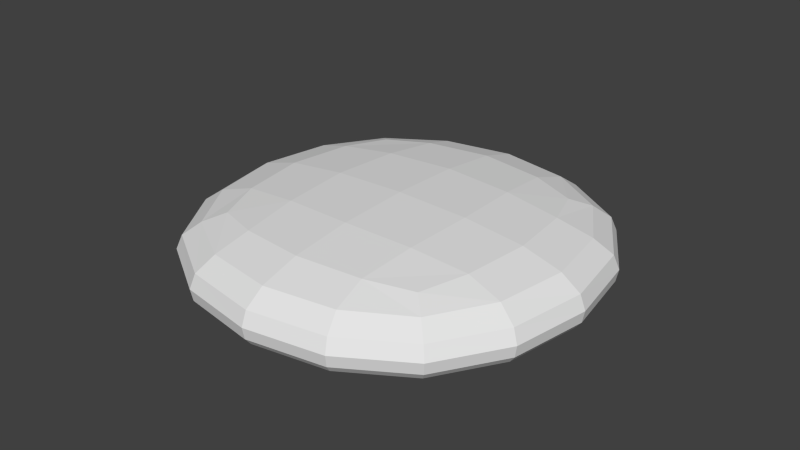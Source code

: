 # Source: Finish.blend  (saved by Blender 2.66.0; exported with 4.5.12 LTS)
import bpy
from mathutils import Matrix  # noqa: F401  (used for matrix-valued properties, if any)

bpy.ops.wm.read_factory_settings(use_empty=True)
scene = bpy.context.scene
scene.name = 'Scene'

# ---- collections
col_collection_1 = bpy.data.collections.new('Collection 1'); scene.collection.children.link(col_collection_1)

# ---- materials (node trees are filled in below, after node groups)
mat_material = bpy.data.materials.new('Material')
mat_material.alpha_threshold = 0.0
mat_material.use_transparent_shadow = False
mat_material.roughness = 0.5
mat_material.line_color = (0.0, 0.0, 0.0, 1.0)

# ---- material node trees

# ---- world
world_world = bpy.data.worlds.new('World'); scene.world = world_world
world_world.color = (0.05088, 0.05088, 0.05088)
world_world.use_sun_shadow = False
world_world.sun_shadow_jitter_overblur = 0.0
world_world.cycles.sampling_method = 'MANUAL'
world_world.cycles.sample_map_resolution = 256

# ---- meshes
me_finish = bpy.data.meshes.new('Finish')
me_finish.from_pydata([(1.0, 1.0, 0.0), (1.0, -1.0, 0.0), (-1.0, -1.0, 0.0), (-1.0, 1.0, 0.0), (1.0, 1.0, 0.3635), (1.0, -1.0, 0.3635), (-1.0, -1.0, 0.3635), (-1.0, 1.0, 0.3635), (0.8218, 0.8218, 0.0), (0.8218, -0.8218, 0.0), (-0.8218, -0.8218, 0.0), (-0.8218, 0.8218, 0.0)], [], [(1, 2, 10, 9), (4, 7, 6, 5), (0, 4, 5, 1), (1, 5, 6, 2), (2, 6, 7, 3), (4, 0, 3, 7), (8, 9, 10, 11), (0, 1, 9, 8), (3, 0, 8, 11), (2, 3, 11, 10)])
_uv = me_finish.uv_layers.new(name='UVMap')
_uv.uv.foreach_set('vector', [0.0, 0.0, -1.0, 8.941e-08, -0.9109, 0.08911, -0.08911, 0.08911, 2.384e-07, 1.0, -1.0, 1.0, -1.0, 1.788e-07, -3.576e-07, -2.98e-07, 0.0, 0.5, -2.384e-07, 0.6818, -1.0, 0.6818, -1.0, 0.5, 0.0, 0.5, -3.576e-07, 0.6818, -1.0, 0.6818, -1.0, 0.5, 8.941e-08, 0.5, 1.788e-07, 0.6818, 1.0, 0.6818, 1.0, 0.5, 2.384e-07, 0.6818, 0.0, 0.5, -1.0, 0.5, -1.0, 0.6818, 0.9109, 0.9109, 0.9109, 0.08911, 0.08911, 0.08911, 0.08911, 0.9109, 0.0, 0.0, 0.0, -1.0, -0.08911, -0.9109, -0.08911, -0.08911, 1.788e-07, 2.384e-07, 1.0, 0.0, 0.9109, -0.08911, 0.08911, -0.08911, 1.0, 8.941e-08, 1.0, 1.0, 1.089, 0.9109, 1.089, 0.08911])
me_finish.materials.append(mat_material)
me_finish.use_remesh_preserve_volume = False
me_finish.use_remesh_preserve_attributes = False
me_finish.use_mirror_vertex_groups = False
me_finish.update()

# ---- objects
ob_finish = bpy.data.objects.new('Finish', me_finish)

# ---- transforms, parenting, visibility, modifiers, constraints
ob_finish.location = (0.0, 0.0, 0.0)
ob_finish.lock_rotations_4d = False
ob_finish.empty_display_type = 'ARROWS'
ob_finish.lineart.crease_threshold = 0.0
_m = ob_finish.modifiers.new('Subsurf', 'SUBSURF')
_m.uv_smooth = 'PRESERVE_CORNERS'
_m.quality = 2
_m.show_only_control_edges = False

# ---- collection membership
col_collection_1.objects.link(ob_finish)

# ---- scene / render settings (as saved in the file)
scene.frame_start = 1; scene.frame_end = 250; scene.frame_set(1)
scene.render.engine = 'BLENDER_EEVEE_NEXT'
scene.render.image_settings.color_mode = 'RGB'
scene.render.image_settings.compression = 90
scene.render.resolution_percentage = 50
scene.render.dither_intensity = 0.0
scene.render.bake_margin = 2
scene.cycles.use_denoising = False
scene.cycles.samples = 10
scene.cycles.sampling_pattern = 'TABULATED_SOBOL'
scene.cycles.light_sampling_threshold = 0.0
scene.cycles.use_adaptive_sampling = False
scene.cycles.use_light_tree = False
scene.cycles.blur_glossy = 0.0
scene.cycles.volume_bounces = 1
scene.cycles.pixel_filter_type = 'GAUSSIAN'
scene.cycles.sample_clamp_indirect = 0.0
scene.view_settings.view_transform = 'Standard'
bpy.context.view_layer.update()

# ---- added for rendering (the .blend has no active camera and no usable light): camera, sun
cam_auto = bpy.data.cameras.new('AutoCamera')
cam_auto.lens = 50.0
cam_auto.sensor_width = 36.0
cam_auto.clip_end = 1000.0
ob_auto_camera = bpy.data.objects.new('AutoCamera', cam_auto)
scene.collection.objects.link(ob_auto_camera)
ob_auto_camera.location = (2.63846, -3.16615, 2.29252)
ob_auto_camera.rotation_euler = (1.09748, -7.21219e-08, 0.694738)
scene.camera = ob_auto_camera
light_auto_sun = bpy.data.lights.new('AutoSun', 'SUN')
light_auto_sun.energy = 3.0
light_auto_sun.angle = 0.0523599
ob_auto_sun = bpy.data.objects.new('AutoSun', light_auto_sun)
scene.collection.objects.link(ob_auto_sun)
ob_auto_sun.rotation_euler = (0.872665, 0.174533, 0.523599)
bpy.context.view_layer.update()
